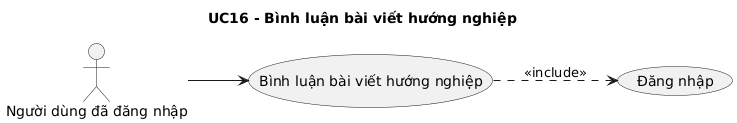

The diagram above was rendered by PlantUML. Its source (embedded in the PNG):
@startuml
skinparam shadowing false
left to right direction
title UC16 - Bình luận bài viết hướng nghiệp
actor "Người dùng đã đăng nhập" as ACTOR_1
usecase "Bình luận bài viết hướng nghiệp" as UC_MAIN
ACTOR_1 --> UC_MAIN
usecase "Đăng nhập" as UC_LOGIN
UC_MAIN ..> UC_LOGIN : <<include>>
@enduml